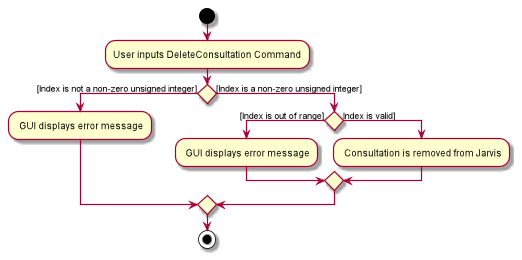

The diagram above was rendered by PlantUML. Its source (embedded in the PNG):
@startuml
start
:User inputs DeleteConsultation Command;

if () then ([Index is not a non-zero unsigned integer])
    : GUI displays error message;
else ([Index is a non-zero unsigned integer])
    if () then ([Index is out of range])
        : GUI displays error message;
    else (Index is valid])
        : Consultation is removed from Jarvis;
    endif
endif
stop
@enduml